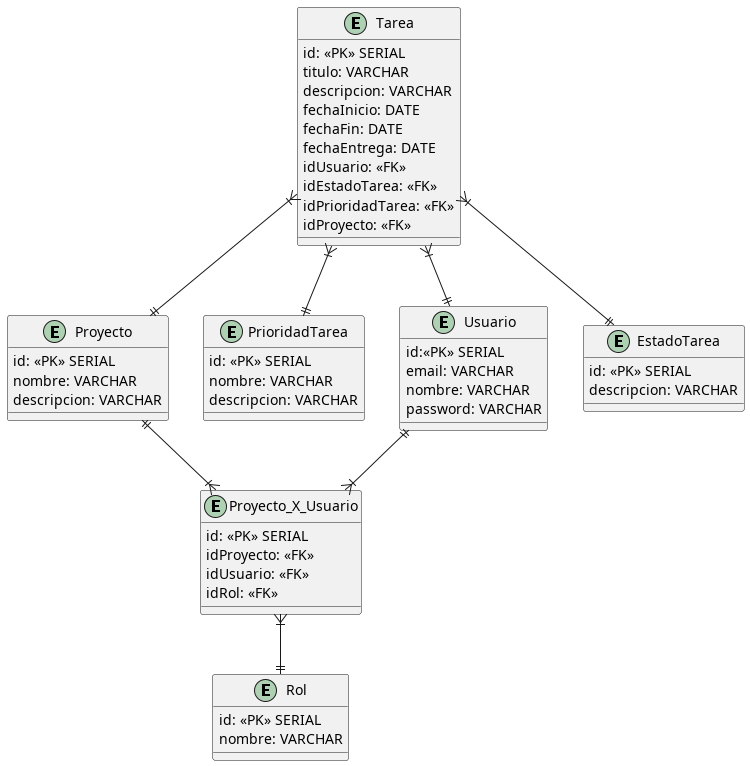

The diagram above was rendered by PlantUML. Its source (embedded in the PNG):
@startuml Diagrama Entidad Relacion

entity Tarea{
    id: <<PK>> SERIAL
    titulo: VARCHAR
    descripcion: VARCHAR
    fechaInicio: DATE 
    fechaFin: DATE
    fechaEntrega: DATE
    idUsuario: <<FK>>
    idEstadoTarea: <<FK>>
    idPrioridadTarea: <<FK>>
    idProyecto: <<FK>>

}

entity Proyecto{
    id: <<PK>> SERIAL
    nombre: VARCHAR
    descripcion: VARCHAR
}

entity PrioridadTarea{
    id: <<PK>> SERIAL
    nombre: VARCHAR
    descripcion: VARCHAR
}

entity Usuario{
    id:<<PK>> SERIAL
    email: VARCHAR
    nombre: VARCHAR
    password: VARCHAR
}

entity EstadoTarea{
    id: <<PK>> SERIAL
    descripcion: VARCHAR
   
}

entity Proyecto_X_Usuario{
    id: <<PK>> SERIAL
    idProyecto: <<FK>>
    idUsuario: <<FK>>
    idRol: <<FK>>
}

entity Rol{
    id: <<PK>> SERIAL
    nombre: VARCHAR
}

Tarea }|--|| Proyecto
Proyecto ||--|{ Proyecto_X_Usuario
Usuario ||--|{ Proyecto_X_Usuario
Proyecto_X_Usuario }|--|| Rol
Tarea }|--|| EstadoTarea
Tarea }|--|| PrioridadTarea
Tarea }|--|| Usuario

@enduml